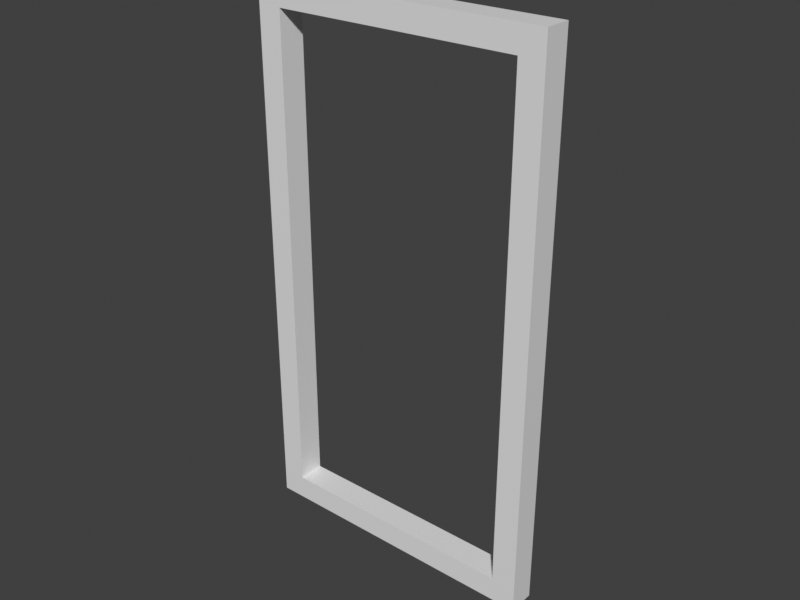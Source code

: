 # Source: board.blend  (saved by Blender 4.4.32; exported with 4.5.12 LTS)
import bpy
from mathutils import Matrix  # noqa: F401  (used for matrix-valued properties, if any)

bpy.ops.wm.read_factory_settings(use_empty=True)
scene = bpy.context.scene
scene.name = 'Scene'

# ---- collections
col_collection = bpy.data.collections.new('Collection'); scene.collection.children.link(col_collection)

# ---- materials (node trees are filled in below, after node groups)
mat_material = bpy.data.materials.new('Material')
mat_material.alpha_threshold = 0.0
mat_material.use_backface_culling = True
mat_material.roughness = 0.5
mat_material.line_color = (0.0, 0.0, 0.0, 1.0)

# ---- material node trees
mat_material.use_nodes = True; mat_material.node_tree.nodes.clear()
_N = mat_material.node_tree.nodes; _L = mat_material.node_tree.links
n0 = _N.new('ShaderNodeOutputMaterial'); n0.name = 'Material Output'; n0.location = (300, 300)
n1 = _N.new('ShaderNodeBsdfPrincipled'); n1.name = 'Principled BSDF'; n1.location = (10, 300)
n1.inputs[3].default_value = 1.45
_L.new(n1.outputs[0], n0.inputs[0])
n0.is_active_output = True

# ---- world
world_world = bpy.data.worlds.new('World'); scene.world = world_world
world_world.use_nodes = True; world_world.node_tree.nodes.clear()
_N = world_world.node_tree.nodes; _L = world_world.node_tree.links
n0 = _N.new('ShaderNodeOutputWorld'); n0.name = 'World Output'; n0.location = (300, 300)
n1 = _N.new('ShaderNodeBackground'); n1.name = 'Background'; n1.location = (10, 300)
n1.inputs[0].default_value = (0.05088, 0.05088, 0.05088, 1.0)
_L.new(n1.outputs[0], n0.inputs[0])
n0.is_active_output = True
world_world.color = (0.05088, 0.05088, 0.05088)
world_world.sun_shadow_jitter_overblur = 0.0

# ---- meshes
me_cube = bpy.data.meshes.new('Cube')
me_cube.from_pydata([(0.0, 0.5, 1.0), (0.0, 0.5, 0.0), (0.0, -0.5, 1.0), (0.0, -0.5, 0.0), (-1.0, 0.5, 1.0), (-1.0, 0.5, 0.0), (-1.0, -0.5, 1.0), (-1.0, -0.5, 0.0), (10.0, 0.5, 1.0), (10.0, 0.5, 0.0), (10.0, -0.5, 1.0), (10.0, -0.5, 0.0), (11.0, 0.5, 1.0), (11.0, 0.5, 0.0), (11.0, -0.5, 1.0), (11.0, -0.5, 0.0), (-1.0, 0.5, -20.0), (-1.0, -0.5, -20.0), (0.0, 0.5, -20.0), (0.0, -0.5, -20.0), (10.0, -0.5, -20.0), (10.0, 0.5, -20.0), (11.0, -0.5, -20.0), (11.0, 0.5, -20.0), (-1.0, 0.5, -21.0), (-1.0, -0.5, -21.0), (0.0, 0.5, -21.0), (0.0, -0.5, -21.0), (10.0, -0.5, -21.0), (10.0, 0.5, -21.0), (11.0, -0.5, -21.0), (11.0, 0.5, -21.0), (-1.0, -0.6, 0.0), (-1.0, -0.6, 1.0), (0.0, -0.6, 1.0), (0.0, -0.6, 0.0), (10.0, -0.6, 1.0), (10.0, -0.6, 0.0), (11.0, -0.6, 1.0), (11.0, -0.6, 0.0), (-1.0, -0.6, -20.0), (0.0, -0.6, -20.0), (11.0, -0.6, -20.0), (10.0, -0.6, -20.0), (-1.0, -0.6, -21.0), (0.0, -0.6, -21.0), (11.0, -0.6, -21.0), (10.0, -0.6, -21.0)], [], [(0, 4, 6, 2), (3, 11, 37, 35), (7, 6, 4, 5), (11, 9, 21, 20), (17, 25, 44, 40), (5, 4, 0, 1), (19, 3, 35, 41), (1, 0, 8, 9), (3, 1, 9, 11), (0, 2, 10, 8), (13, 12, 14, 15), (28, 30, 46, 47), (8, 10, 14, 12), (9, 8, 12, 13), (17, 16, 24, 25), (7, 17, 40, 32), (9, 13, 23, 21), (7, 5, 16, 17), (1, 3, 19, 18), (15, 14, 38, 39), (13, 15, 22, 23), (5, 1, 18, 16), (24, 26, 27, 25), (28, 29, 31, 30), (2, 6, 33, 34), (23, 22, 30, 31), (29, 28, 27, 26), (16, 18, 26, 24), (21, 23, 31, 29), (21, 29, 26, 18), (22, 15, 39, 42), (20, 21, 18, 19), (35, 34, 33, 32), (34, 35, 37, 36), (35, 32, 40, 41), (36, 37, 39, 38), (41, 40, 44, 45), (39, 37, 43, 42), (42, 43, 47, 46), (47, 43, 41, 45), (25, 27, 45, 44), (11, 20, 43, 37), (10, 2, 34, 36), (27, 28, 47, 45), (6, 7, 32, 33), (20, 19, 41, 43), (14, 10, 36, 38), (30, 22, 42, 46)])
_uv = me_cube.uv_layers.new(name='UVMap')
_uv.uv.foreach_set('vector', [0.625, 0.5, 0.875, 0.5, 0.875, 0.75, 0.625, 0.75, 0.375, 0.75, 0.375, 0.75, 0.375, 0.75, 0.375, 0.75, 0.375, 0.0, 0.625, 0.0, 0.625, 0.25, 0.375, 0.25, 0.375, 0.75, 0.375, 0.5, 0.375, 0.5, 0.375, 0.75, 0.375, 0.0, 0.375, 0.0, 0.375, 0.0, 0.375, 0.0, 0.375, 0.25, 0.625, 0.25, 0.625, 0.5, 0.375, 0.5, 0.375, 0.75, 0.375, 0.75, 0.375, 0.75, 0.375, 0.75, 0.375, 0.5, 0.625, 0.5, 0.625, 0.5, 0.375, 0.5, 0.375, 0.75, 0.375, 0.5, 0.375, 0.5, 0.375, 0.75, 0.625, 0.5, 0.625, 0.75, 0.625, 0.75, 0.625, 0.5, 0.375, 0.5, 0.625, 0.5, 0.625, 0.75, 0.375, 0.75, 0.375, 0.75, 0.375, 0.75, 0.375, 0.75, 0.375, 0.75, 0.625, 0.5, 0.625, 0.75, 0.625, 0.75, 0.625, 0.5, 0.375, 0.5, 0.625, 0.5, 0.625, 0.5, 0.375, 0.5, 0.375, 0.0, 0.375, 0.25, 0.375, 0.25, 0.375, 0.0, 0.375, 0.0, 0.375, 0.0, 0.375, 0.0, 0.375, 0.0, 0.375, 0.5, 0.375, 0.5, 0.375, 0.5, 0.375, 0.5, 0.375, 0.0, 0.375, 0.25, 0.375, 0.25, 0.375, 0.0, 0.375, 0.5, 0.375, 0.75, 0.375, 0.75, 0.375, 0.5, 0.375, 0.75, 0.625, 0.75, 0.625, 0.75, 0.375, 0.75, 0.375, 0.5, 0.375, 0.75, 0.375, 0.75, 0.375, 0.5, 0.375, 0.25, 0.375, 0.5, 0.375, 0.5, 0.375, 0.25, 0.125, 0.5, 0.375, 0.5, 0.375, 0.75, 0.125, 0.75, 0.375, 0.75, 0.375, 0.5, 0.375, 0.5, 0.375, 0.75, 0.625, 0.75, 0.875, 0.75, 0.875, 0.75, 0.625, 0.75, 0.375, 0.5, 0.375, 0.75, 0.375, 0.75, 0.375, 0.5, 0.375, 0.5, 0.375, 0.75, 0.375, 0.75, 0.375, 0.5, 0.375, 0.25, 0.375, 0.5, 0.375, 0.5, 0.375, 0.25, 0.375, 0.5, 0.375, 0.5, 0.375, 0.5, 0.375, 0.5, 0.375, 0.5, 0.375, 0.5, 0.375, 0.5, 0.375, 0.5, 0.375, 0.75, 0.375, 0.75, 0.375, 0.75, 0.375, 0.75, 0.375, 0.75, 0.375, 0.5, 0.375, 0.5, 0.375, 0.75, 0.375, 0.75, 0.625, 0.75, 0.625, 1.0, 0.375, 1.0, 0.625, 0.75, 0.375, 0.75, 0.375, 0.75, 0.625, 0.75, 0.375, 0.75, 0.375, 1.0, 0.375, 1.0, 0.375, 0.75, 0.625, 0.75, 0.375, 0.75, 0.375, 0.75, 0.625, 0.75, 0.375, 0.75, 0.375, 1.0, 0.375, 1.0, 0.375, 0.75, 0.375, 0.75, 0.375, 0.75, 0.375, 0.75, 0.375, 0.75, 0.375, 0.75, 0.375, 0.75, 0.375, 0.75, 0.375, 0.75, 0.375, 0.75, 0.375, 0.75, 0.375, 0.75, 0.375, 0.75, 0.125, 0.75, 0.375, 0.75, 0.375, 0.75, 0.125, 0.75, 0.375, 0.75, 0.375, 0.75, 0.375, 0.75, 0.375, 0.75, 0.625, 0.75, 0.625, 0.75, 0.625, 0.75, 0.625, 0.75, 0.375, 0.75, 0.375, 0.75, 0.375, 0.75, 0.375, 0.75, 0.625, 0.0, 0.375, 0.0, 0.375, 0.0, 0.625, 0.0, 0.375, 0.75, 0.375, 0.75, 0.375, 0.75, 0.375, 0.75, 0.625, 0.75, 0.625, 0.75, 0.625, 0.75, 0.625, 0.75, 0.375, 0.75, 0.375, 0.75, 0.375, 0.75, 0.375, 0.75])
me_cube.materials.append(mat_material)
me_cube.use_mirror_vertex_groups = False
me_cube.update()

# ---- objects
ob_board = bpy.data.objects.new('Board', me_cube)

# ---- transforms, parenting, visibility, modifiers, constraints
ob_board.location = (0.0, 0.0, 0.0)
ob_board.lock_rotations_4d = False
ob_board.empty_display_type = 'ARROWS'
ob_board.lineart.crease_threshold = 0.0

# ---- collection membership
col_collection.objects.link(ob_board)

# ---- scene / render settings (as saved in the file)
scene.frame_start = 1; scene.frame_end = 250; scene.frame_set(1)
scene.render.engine = 'BLENDER_EEVEE_NEXT'
scene.render.resolution_x = 1440
scene.render.fps = 60
scene.view_settings.view_transform = 'Standard'
bpy.context.view_layer.update()

# ---- added for rendering (the .blend has no active camera and no usable light): camera, sun
cam_auto = bpy.data.cameras.new('AutoCamera')
cam_auto.lens = 50.0
cam_auto.sensor_width = 36.0
cam_auto.clip_end = 1000.0
ob_auto_camera = bpy.data.objects.new('AutoCamera', cam_auto)
scene.collection.objects.link(ob_auto_camera)
ob_auto_camera.location = (28.2084, -27.9001, 8.56671)
ob_auto_camera.rotation_euler = (1.09748, -7.21219e-08, 0.694738)
scene.camera = ob_auto_camera
light_auto_sun = bpy.data.lights.new('AutoSun', 'SUN')
light_auto_sun.energy = 3.0
light_auto_sun.angle = 0.0523599
ob_auto_sun = bpy.data.objects.new('AutoSun', light_auto_sun)
scene.collection.objects.link(ob_auto_sun)
ob_auto_sun.rotation_euler = (0.872665, 0.174533, 0.523599)
bpy.context.view_layer.update()
